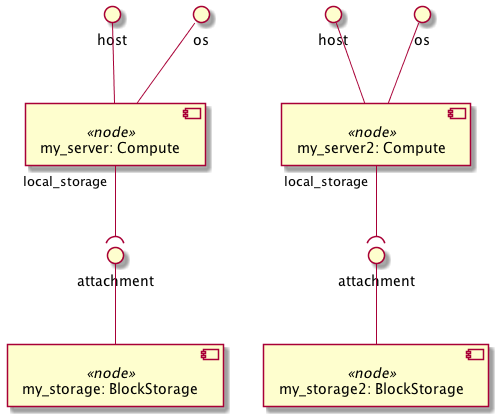

The diagram above was rendered by PlantUML. Its source (embedded in the PNG):
@startuml
skinparam componentStyle uml2

component "my_server: Compute" <<node>> as node_my_server
interface "host" as node_my_server_host
node_my_server_host -- node_my_server
interface "os" as node_my_server_os
node_my_server_os -- node_my_server

component "my_storage: BlockStorage" <<node>> as node_my_storage
interface "attachment" as node_my_storage_attachment
node_my_storage_attachment -- node_my_storage

component "my_server2: Compute" <<node>> as node_my_server2
interface "host" as node_my_server2_host
node_my_server2_host -- node_my_server2
interface "os" as node_my_server2_os
node_my_server2_os -- node_my_server2

component "my_storage2: BlockStorage" <<node>> as node_my_storage2
interface "attachment" as node_my_storage2_attachment
node_my_storage2_attachment -- node_my_storage2

node_my_server "local_storage" --( node_my_storage_attachment
node_my_server2 "local_storage" --( node_my_storage2_attachment
@enduml